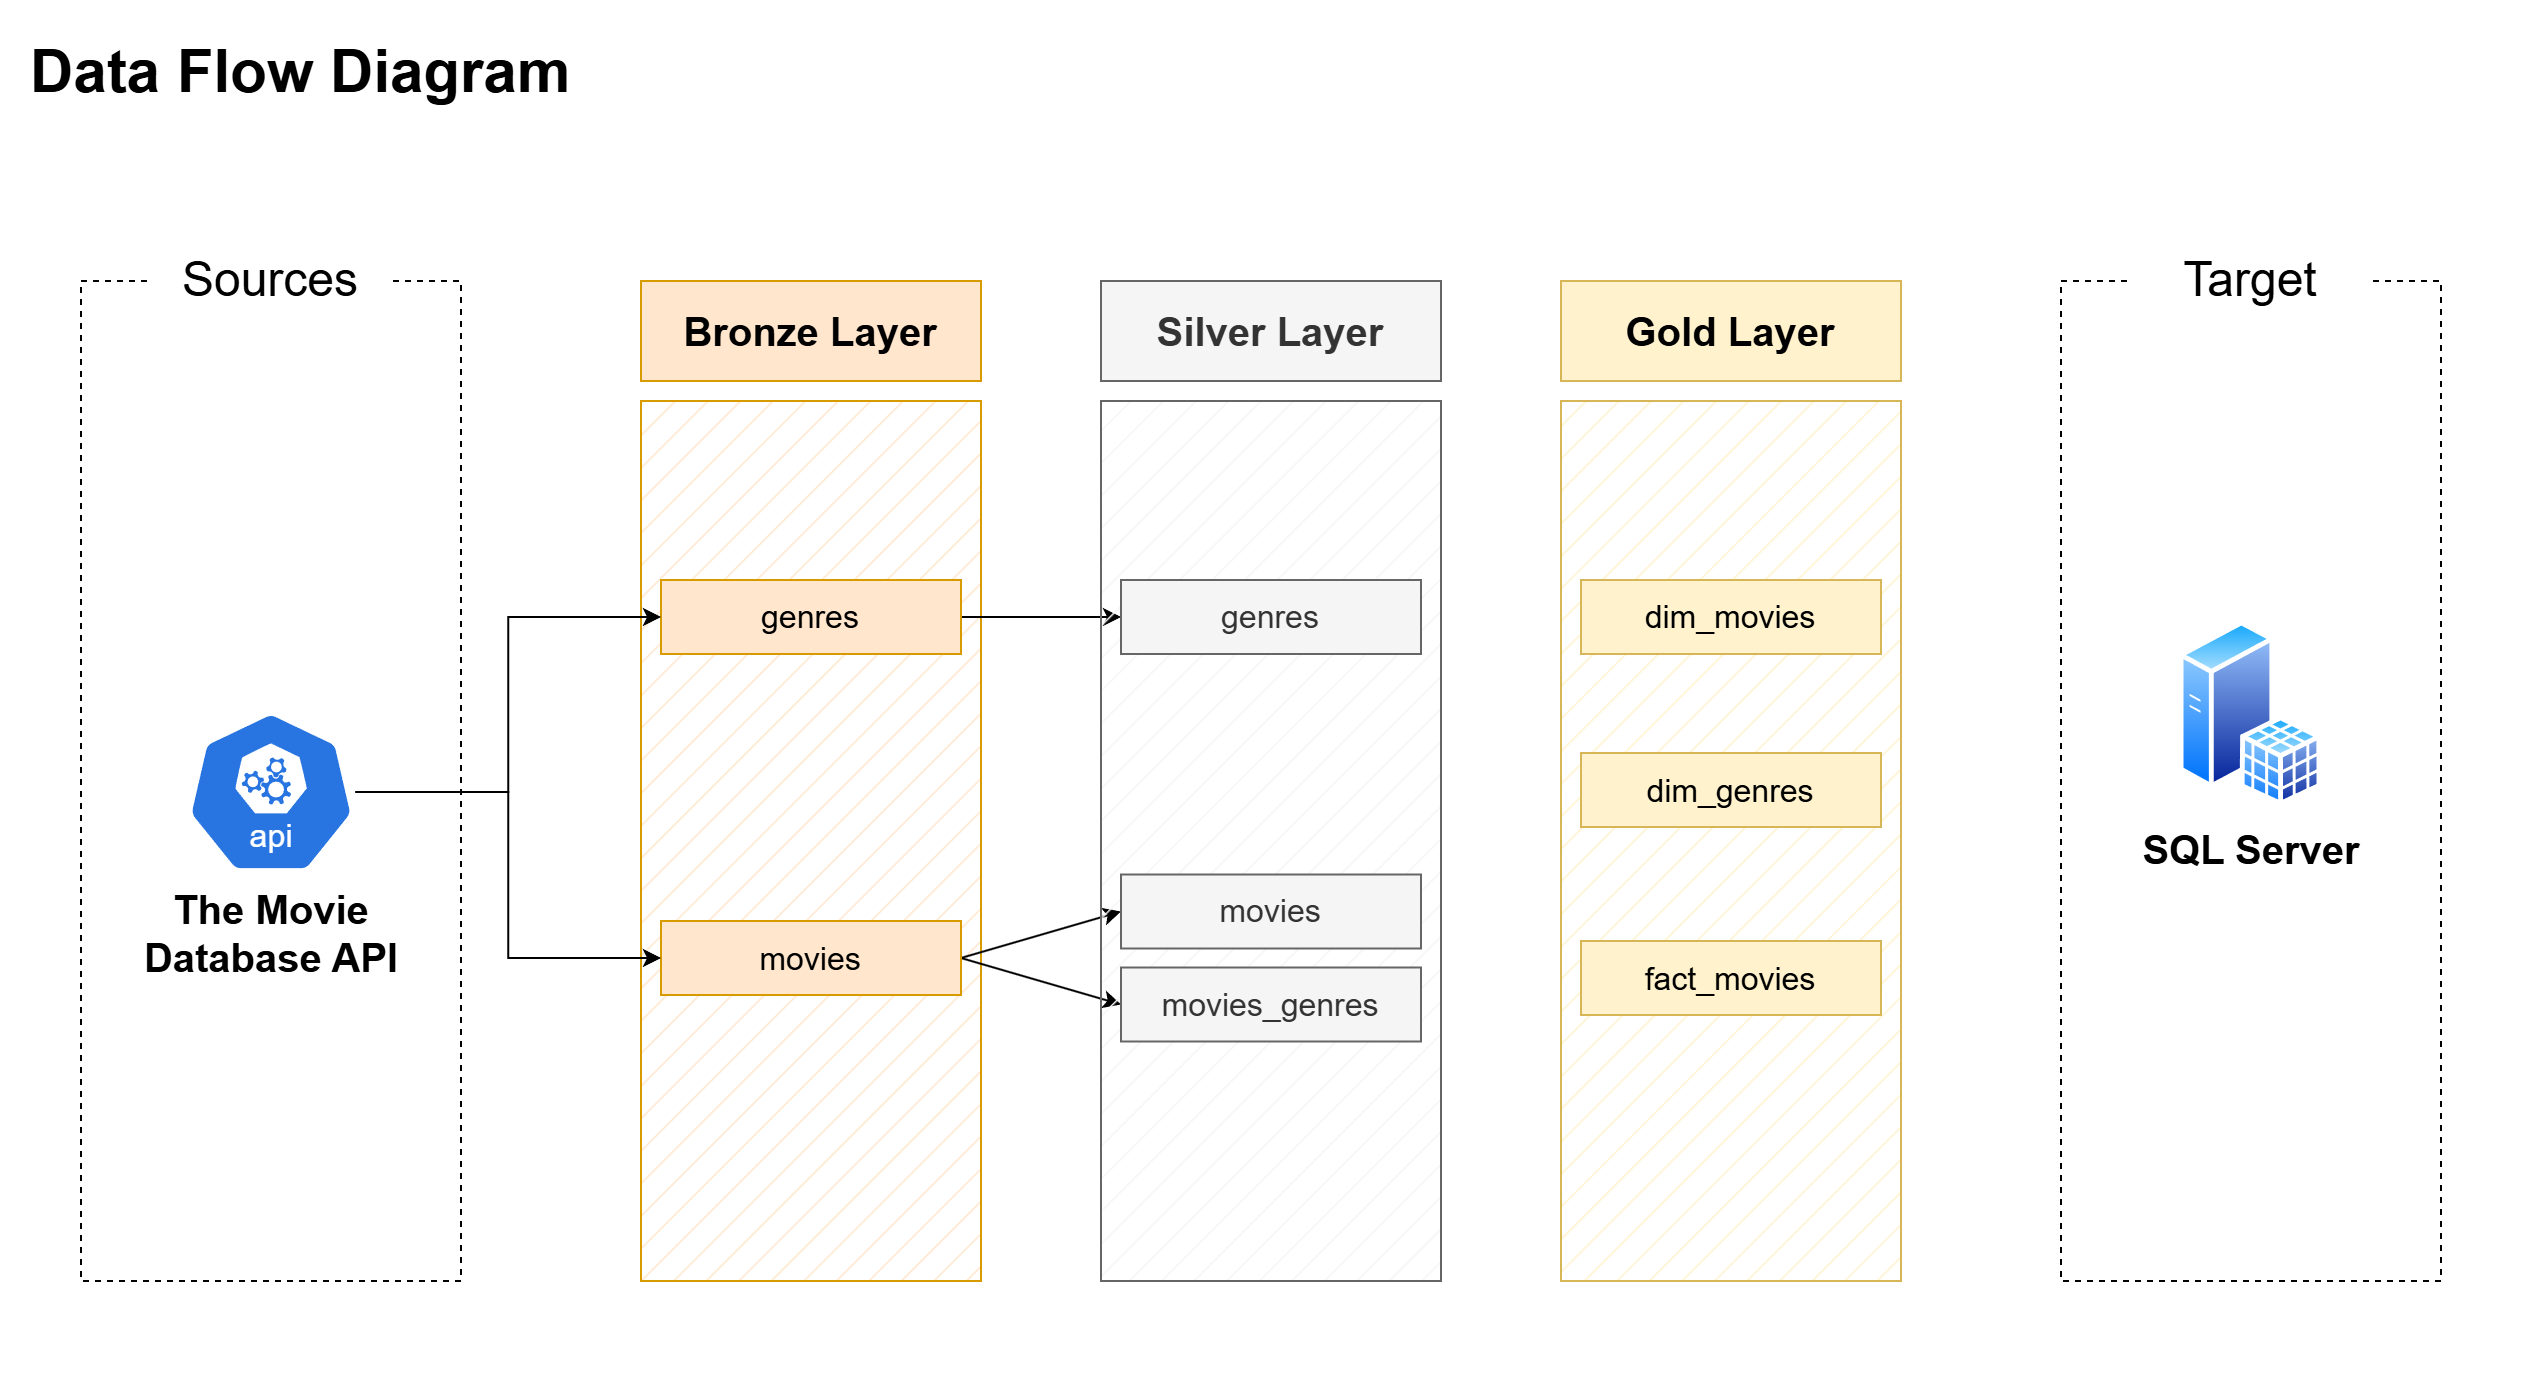

The diagram above was exported from draw.io. Its source (the exported page's mxGraphModel, read from the mxfile embedded in the PNG):
<mxGraphModel dx="1415" dy="849" grid="1" gridSize="10" guides="1" tooltips="1" connect="1" arrows="1" fold="1" page="1" pageScale="1" pageWidth="1100" pageHeight="850" math="0" shadow="0">
  <root>
    <mxCell id="0" />
    <mxCell id="1" parent="0" />
    <mxCell id="WGvT2C1yuTg6DX6EmE-k-15" parent="1" style="rounded=0;whiteSpace=wrap;html=1;strokeColor=none;" value="&amp;nbsp; &amp;nbsp;&amp;nbsp; " vertex="1">
      <mxGeometry height="685" width="1270" x="20" y="35" as="geometry" />
    </mxCell>
    <mxCell id="pL21WWKxwQdv0VIRWOtt-1" parent="1" style="rounded=0;whiteSpace=wrap;html=1;fillColor=none;dashed=1;" value="&amp;nbsp; " vertex="1">
      <mxGeometry height="500" width="190" x="60" y="170" as="geometry" />
    </mxCell>
    <mxCell id="pL21WWKxwQdv0VIRWOtt-2" parent="1" style="rounded=1;whiteSpace=wrap;html=1;fontSize=24;strokeColor=none;" value="Sources" vertex="1">
      <mxGeometry height="40" width="120" x="95" y="150" as="geometry" />
    </mxCell>
    <mxCell id="pL21WWKxwQdv0VIRWOtt-6" parent="1" style="rounded=0;whiteSpace=wrap;html=1;fillColor=#ffe6cc;strokeColor=#d79b00;fillStyle=hatch;gradientColor=none;" value="" vertex="1">
      <mxGeometry height="440" width="170" x="340" y="230" as="geometry" />
    </mxCell>
    <mxCell id="pL21WWKxwQdv0VIRWOtt-7" parent="1" style="rounded=0;whiteSpace=wrap;html=1;fillColor=#ffe6cc;strokeColor=#d79b00;" value="&lt;font style=&quot;font-size: 20px;&quot;&gt;&lt;b style=&quot;&quot;&gt;Bronze Layer&lt;/b&gt;&lt;/font&gt;" vertex="1">
      <mxGeometry height="50" width="170" x="340" y="170" as="geometry" />
    </mxCell>
    <mxCell id="VuguFi_XTx6ujR0qFUYM-8" edge="1" parent="1" source="pL21WWKxwQdv0VIRWOtt-11" style="edgeStyle=orthogonalEdgeStyle;rounded=0;orthogonalLoop=1;jettySize=auto;html=1;entryX=0;entryY=0.5;entryDx=0;entryDy=0;" target="aFoUoeDsrD9F0X5zrI4h-3">
      <mxGeometry relative="1" as="geometry" />
    </mxCell>
    <mxCell id="pL21WWKxwQdv0VIRWOtt-11" parent="1" style="rounded=0;whiteSpace=wrap;html=1;fillColor=#ffe6cc;strokeColor=#d79b00;" value="&lt;font style=&quot;font-size: 16px;&quot;&gt;genres&lt;/font&gt;" vertex="1">
      <mxGeometry height="37" width="150" x="350" y="319.5" as="geometry" />
    </mxCell>
    <mxCell id="VuguFi_XTx6ujR0qFUYM-9" edge="1" parent="1" source="pL21WWKxwQdv0VIRWOtt-12" style="rounded=0;orthogonalLoop=1;jettySize=auto;html=1;entryX=0;entryY=0.5;entryDx=0;entryDy=0;exitX=1;exitY=0.5;exitDx=0;exitDy=0;" target="aFoUoeDsrD9F0X5zrI4h-4">
      <mxGeometry relative="1" as="geometry" />
    </mxCell>
    <mxCell id="VuguFi_XTx6ujR0qFUYM-10" edge="1" parent="1" source="pL21WWKxwQdv0VIRWOtt-12" style="rounded=0;orthogonalLoop=1;jettySize=auto;html=1;entryX=0;entryY=0.5;entryDx=0;entryDy=0;exitX=1;exitY=0.5;exitDx=0;exitDy=0;" target="aFoUoeDsrD9F0X5zrI4h-5">
      <mxGeometry relative="1" as="geometry" />
    </mxCell>
    <mxCell id="pL21WWKxwQdv0VIRWOtt-12" parent="1" style="rounded=0;whiteSpace=wrap;html=1;fillColor=#ffe6cc;strokeColor=#d79b00;" value="&lt;font style=&quot;font-size: 16px;&quot;&gt;movies&lt;/font&gt;" vertex="1">
      <mxGeometry height="37" width="150" x="350" y="490" as="geometry" />
    </mxCell>
    <mxCell id="aFoUoeDsrD9F0X5zrI4h-1" parent="1" style="rounded=0;whiteSpace=wrap;html=1;fillColor=#f5f5f5;strokeColor=#666666;fillStyle=hatch;fontColor=#333333;" value="" vertex="1">
      <mxGeometry height="440" width="170" x="570" y="230" as="geometry" />
    </mxCell>
    <mxCell id="aFoUoeDsrD9F0X5zrI4h-2" parent="1" style="rounded=0;whiteSpace=wrap;html=1;fillColor=#f5f5f5;strokeColor=#666666;fontColor=#333333;" value="&lt;font style=&quot;font-size: 20px;&quot;&gt;&lt;b style=&quot;&quot;&gt;Silver Layer&lt;/b&gt;&lt;/font&gt;" vertex="1">
      <mxGeometry height="50" width="170" x="570" y="170" as="geometry" />
    </mxCell>
    <mxCell id="aFoUoeDsrD9F0X5zrI4h-3" parent="1" style="rounded=0;whiteSpace=wrap;html=1;fillColor=#f5f5f5;strokeColor=#666666;fontColor=#333333;" value="&lt;font style=&quot;font-size: 16px;&quot;&gt;genres&lt;/font&gt;" vertex="1">
      <mxGeometry height="37" width="150" x="580" y="319.5" as="geometry" />
    </mxCell>
    <mxCell id="aFoUoeDsrD9F0X5zrI4h-4" parent="1" style="rounded=0;whiteSpace=wrap;html=1;fillColor=#f5f5f5;strokeColor=#666666;fontColor=#333333;" value="&lt;font style=&quot;font-size: 16px;&quot;&gt;movies&lt;/font&gt;" vertex="1">
      <mxGeometry height="37" width="150" x="580" y="466.75" as="geometry" />
    </mxCell>
    <mxCell id="aFoUoeDsrD9F0X5zrI4h-5" parent="1" style="rounded=0;whiteSpace=wrap;html=1;fillColor=#f5f5f5;strokeColor=#666666;fontColor=#333333;" value="&lt;font style=&quot;font-size: 16px;&quot;&gt;movies_genres&lt;/font&gt;" vertex="1">
      <mxGeometry height="37" width="150" x="580" y="513.25" as="geometry" />
    </mxCell>
    <mxCell id="aFoUoeDsrD9F0X5zrI4h-16" parent="1" style="text;html=1;whiteSpace=wrap;strokeColor=none;fillColor=none;align=center;verticalAlign=middle;rounded=0;" value="&lt;font style=&quot;font-size: 30px;&quot;&gt;&lt;b style=&quot;&quot;&gt;Data Flow Diagram&lt;/b&gt;&lt;/font&gt;" vertex="1">
      <mxGeometry height="70" width="300" x="20" y="30" as="geometry" />
    </mxCell>
    <mxCell id="WGvT2C1yuTg6DX6EmE-k-1" parent="1" style="rounded=0;whiteSpace=wrap;html=1;fillColor=#fff2cc;strokeColor=#d6b656;fillStyle=hatch;" value="" vertex="1">
      <mxGeometry height="440" width="170" x="800" y="230" as="geometry" />
    </mxCell>
    <mxCell id="WGvT2C1yuTg6DX6EmE-k-2" parent="1" style="rounded=0;whiteSpace=wrap;html=1;fillColor=#fff2cc;strokeColor=#d6b656;" value="&lt;font style=&quot;font-size: 20px;&quot;&gt;&lt;b style=&quot;&quot;&gt;Gold Layer&lt;/b&gt;&lt;/font&gt;" vertex="1">
      <mxGeometry height="50" width="170" x="800" y="170" as="geometry" />
    </mxCell>
    <mxCell id="WGvT2C1yuTg6DX6EmE-k-3" parent="1" style="rounded=0;whiteSpace=wrap;html=1;fillColor=#fff2cc;strokeColor=#d6b656;" value="&lt;span style=&quot;font-size: 16px;&quot;&gt;fact_movies&lt;/span&gt;" vertex="1">
      <mxGeometry height="37" width="150" x="810" y="500" as="geometry" />
    </mxCell>
    <mxCell id="WGvT2C1yuTg6DX6EmE-k-4" parent="1" style="rounded=0;whiteSpace=wrap;html=1;fillColor=#fff2cc;strokeColor=#d6b656;" value="&lt;font style=&quot;font-size: 16px;&quot;&gt;dim_genres&lt;/font&gt;" vertex="1">
      <mxGeometry height="37" width="150" x="810" y="406" as="geometry" />
    </mxCell>
    <mxCell id="WGvT2C1yuTg6DX6EmE-k-5" parent="1" style="rounded=0;whiteSpace=wrap;html=1;fillColor=#fff2cc;strokeColor=#d6b656;" value="&lt;font style=&quot;font-size: 16px;&quot;&gt;dim_movies&lt;/font&gt;" vertex="1">
      <mxGeometry height="37" width="150" x="810" y="319.5" as="geometry" />
    </mxCell>
    <mxCell id="VuguFi_XTx6ujR0qFUYM-6" edge="1" parent="1" source="VuguFi_XTx6ujR0qFUYM-1" style="edgeStyle=orthogonalEdgeStyle;rounded=0;orthogonalLoop=1;jettySize=auto;html=1;entryX=0;entryY=0.5;entryDx=0;entryDy=0;" target="pL21WWKxwQdv0VIRWOtt-11">
      <mxGeometry relative="1" as="geometry" />
    </mxCell>
    <mxCell id="VuguFi_XTx6ujR0qFUYM-7" edge="1" parent="1" source="VuguFi_XTx6ujR0qFUYM-1" style="edgeStyle=orthogonalEdgeStyle;rounded=0;orthogonalLoop=1;jettySize=auto;html=1;entryX=0;entryY=0.5;entryDx=0;entryDy=0;" target="pL21WWKxwQdv0VIRWOtt-12">
      <mxGeometry relative="1" as="geometry" />
    </mxCell>
    <mxCell id="VuguFi_XTx6ujR0qFUYM-1" parent="1" style="aspect=fixed;sketch=0;html=1;dashed=0;whitespace=wrap;verticalLabelPosition=bottom;verticalAlign=top;fillColor=#2875E2;strokeColor=#ffffff;points=[[0.005,0.63,0],[0.1,0.2,0],[0.9,0.2,0],[0.5,0,0],[0.995,0.63,0],[0.72,0.99,0],[0.5,1,0],[0.28,0.99,0]];shape=mxgraph.kubernetes.icon2;kubernetesLabel=1;prIcon=api" value="&lt;font style=&quot;font-size: 20px;&quot;&gt;&lt;b&gt;The Movie&lt;/b&gt;&lt;/font&gt;&lt;div&gt;&lt;font style=&quot;font-size: 20px;&quot;&gt;&lt;b&gt;Database API&lt;/b&gt;&lt;/font&gt;&lt;/div&gt;" vertex="1">
      <mxGeometry height="81" width="84.38" x="112.81" y="385" as="geometry" />
    </mxCell>
    <mxCell id="VuguFi_XTx6ujR0qFUYM-11" parent="1" style="rounded=0;whiteSpace=wrap;html=1;fillColor=none;dashed=1;" value="&amp;nbsp; " vertex="1">
      <mxGeometry height="500" width="190" x="1050" y="170" as="geometry" />
    </mxCell>
    <mxCell id="VuguFi_XTx6ujR0qFUYM-12" parent="1" style="rounded=1;whiteSpace=wrap;html=1;fontSize=24;strokeColor=none;" value="Target" vertex="1">
      <mxGeometry height="40" width="120" x="1085" y="150" as="geometry" />
    </mxCell>
    <mxCell id="VuguFi_XTx6ujR0qFUYM-14" parent="1" style="image;aspect=fixed;perimeter=ellipsePerimeter;html=1;align=center;shadow=0;dashed=0;spacingTop=3;image=img/lib/active_directory/sql_server.svg;" value="&lt;span style=&quot;font-size: 20px;&quot;&gt;&lt;b style=&quot;&quot;&gt;SQL Server&lt;/b&gt;&lt;/span&gt;" vertex="1">
      <mxGeometry height="93" width="71.61" x="1109.2" y="340" as="geometry" />
    </mxCell>
  </root>
</mxGraphModel>